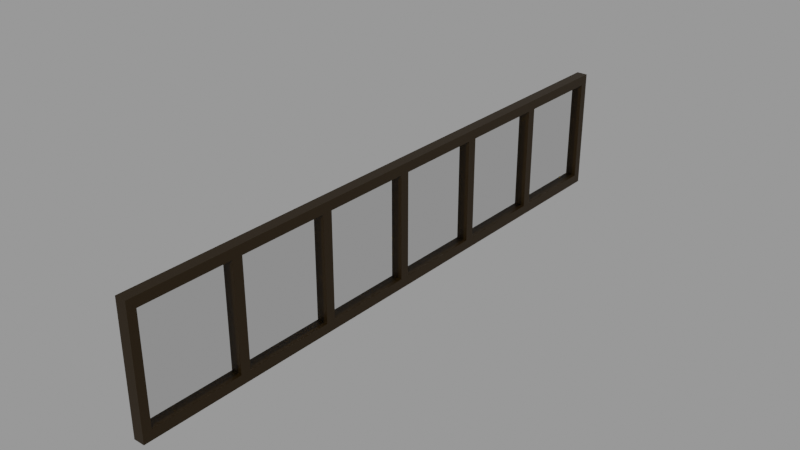 # Source: Comlab101Window_Final_.blend  (saved by Blender 3.2.14; exported with 4.5.12 LTS)
import bpy
from mathutils import Matrix  # noqa: F401  (used for matrix-valued properties, if any)

bpy.ops.wm.read_factory_settings(use_empty=True)
scene = bpy.context.scene
scene.name = 'Scene'

# ---- collections
col_collection = bpy.data.collections.new('Collection'); scene.collection.children.link(col_collection)

# ---- materials (node trees are filled in below, after node groups)
mat_window_mat = bpy.data.materials.new('window mat')
mat_window_mat.use_transparent_shadow = False
mat_glass = bpy.data.materials.new('glass')
mat_glass.use_transparent_shadow = False
mat_glass.use_raytrace_refraction = True
mat_glass.use_screen_refraction = True
mat_glass.thickness_mode = 'SLAB'

# ---- material node trees
mat_window_mat.use_nodes = True; mat_window_mat.node_tree.nodes.clear()
_N = mat_window_mat.node_tree.nodes; _L = mat_window_mat.node_tree.links
n0 = _N.new('ShaderNodeBsdfPrincipled'); n0.name = 'Principled BSDF'; n0.location = (10, 300)
n0.distribution = 'GGX'
n0.subsurface_method = 'RANDOM_WALK_SKIN'
n0.inputs[0].default_value = (0.0209, 0.01047, 0.0, 1.0)
n0.inputs[1].default_value = 0.5
n0.inputs[3].default_value = 1.45
n0.inputs[27].default_value = (0.0, 0.0, 0.0, 1.0)
n0.inputs[28].default_value = 1.0
n1 = _N.new('ShaderNodeOutputMaterial'); n1.name = 'Material Output'; n1.location = (300, 300)
_L.new(n0.outputs[0], n1.inputs[0])
n1.is_active_output = True
mat_glass.use_nodes = True; mat_glass.node_tree.nodes.clear()
_N = mat_glass.node_tree.nodes; _L = mat_glass.node_tree.links
n0 = _N.new('ShaderNodeBsdfPrincipled'); n0.name = 'Principled BSDF'; n0.location = (10, 300)
n0.distribution = 'GGX'
n0.subsurface_method = 'RANDOM_WALK_SKIN'
n0.inputs[2].default_value = 0.0
n0.inputs[3].default_value = 1.0
n0.inputs[18].default_value = 1.0
n0.inputs[27].default_value = (0.0, 0.0, 0.0, 1.0)
n0.inputs[28].default_value = 1.0
n1 = _N.new('ShaderNodeOutputMaterial'); n1.name = 'Material Output'; n1.location = (300, 300)
n2 = _N.new('ShaderNodeValue'); n2.name = 'Value'; n2.location = (300, 140)
n2.outputs[0].default_value = 0.0
_L.new(n0.outputs[0], n1.inputs[0])
_L.new(n2.outputs[0], n1.inputs[3])
n1.is_active_output = True

# ---- meshes
me_cube_002 = bpy.data.meshes.new('Cube.002')
me_cube_002.from_pydata([(-3.692, -1.0, -1.0), (-3.692, -1.0, 1.0), (-3.692, 1.0, -1.0), (-3.692, 1.0, 1.0), (-3.872, -1.0, -1.0), (-3.872, -1.0, 1.0), (-3.872, 1.0, -1.0), (-3.872, 1.0, 1.0), (-3.692, 0.9716, -1.0), (-3.692, -0.9716, -1.0), (-3.692, -0.9716, 1.0), (-3.692, 0.9716, 1.0), (-3.872, -0.9716, -1.0), (-3.872, 0.9716, -1.0), (-3.872, 0.9716, 1.0), (-3.872, -0.9716, 1.0), (-3.692, 0.01573, -1.0), (-3.692, -0.01573, -1.0), (-3.692, -0.01573, 1.0), (-3.692, 0.01573, 1.0), (-3.872, -0.01573, -1.0), (-3.872, 0.01573, -1.0), (-3.872, 0.01573, 1.0), (-3.872, -0.01573, 1.0), (-3.692, 0.6408, 1.0), (-3.692, 0.6737, 1.0), (-3.872, 0.6408, -1.0), (-3.872, 0.6737, -1.0), (-3.692, 0.6737, -1.0), (-3.692, 0.6408, -1.0), (-3.872, 0.6737, 1.0), (-3.872, 0.6408, 1.0), (-3.692, 0.3444, -1.0), (-3.692, 0.3121, -1.0), (-3.872, 0.3444, 1.0), (-3.872, 0.3121, 1.0), (-3.692, 0.3121, 1.0), (-3.692, 0.3444, 1.0), (-3.872, 0.3121, -1.0), (-3.872, 0.3444, -1.0), (-3.692, -0.3129, -1.0), (-3.692, -0.3451, -1.0), (-3.872, -0.3129, 1.0), (-3.872, -0.3451, 1.0), (-3.692, -0.3451, 1.0), (-3.692, -0.3129, 1.0), (-3.872, -0.3451, -1.0), (-3.872, -0.3129, -1.0), (-3.692, -0.6426, -1.0), (-3.692, -0.6741, -1.0), (-3.872, -0.6426, 1.0), (-3.872, -0.6741, 1.0), (-3.692, -0.6741, 1.0), (-3.692, -0.6426, 1.0), (-3.872, -0.6741, -1.0), (-3.872, -0.6426, -1.0), (-3.692, -1.0, -0.8414), (-3.692, -1.0, 0.8414), (-3.692, 1.0, 0.8414), (-3.692, 1.0, -0.8414), (-3.872, 1.0, 0.8414), (-3.872, 1.0, -0.8414), (-3.872, -1.0, 0.8414), (-3.872, -1.0, -0.8414), (-3.872, 0.9716, 0.8414), (-3.872, 0.9716, -0.8414), (-3.872, -0.9716, 0.8414), (-3.872, -0.9716, -0.8414), (-3.692, -0.9716, 0.8414), (-3.692, -0.9716, -0.8414), (-3.692, 0.9716, 0.8414), (-3.692, 0.9716, -0.8414), (-3.692, -0.01573, 0.8414), (-3.692, -0.01573, -0.8414), (-3.692, 0.01573, 0.8414), (-3.692, 0.01573, -0.8414), (-3.872, 0.01573, 0.8414), (-3.872, 0.01573, -0.8414), (-3.872, -0.01573, 0.8414), (-3.872, -0.01573, -0.8414), (-3.872, 0.6737, 0.8414), (-3.872, 0.6737, -0.8414), (-3.872, 0.6408, 0.8414), (-3.872, 0.6408, -0.8414), (-3.692, 0.6408, 0.8414), (-3.692, 0.6408, -0.8414), (-3.692, 0.6737, 0.8414), (-3.692, 0.6737, -0.8414), (-3.692, 0.3121, 0.8414), (-3.692, 0.3121, -0.8414), (-3.692, 0.3444, 0.8414), (-3.692, 0.3444, -0.8414), (-3.872, 0.3444, 0.8414), (-3.872, 0.3444, -0.8414), (-3.872, 0.3121, 0.8414), (-3.872, 0.3121, -0.8414), (-3.692, -0.3451, 0.8414), (-3.692, -0.3451, -0.8414), (-3.692, -0.3129, 0.8414), (-3.692, -0.3129, -0.8414), (-3.872, -0.3129, 0.8414), (-3.872, -0.3129, -0.8414), (-3.872, -0.3451, 0.8414), (-3.872, -0.3451, -0.8414), (-3.692, -0.6741, 0.8414), (-3.692, -0.6741, -0.8414), (-3.692, -0.6426, 0.8414), (-3.692, -0.6426, -0.8414), (-3.872, -0.6426, 0.8414), (-3.872, -0.6426, -0.8414), (-3.872, -0.6741, 0.8414), (-3.872, -0.6741, -0.8414), (-3.752, -0.9716, -0.8414), (-3.812, -0.9716, -0.8414), (-3.752, -0.6741, -0.8414), (-3.812, -0.6741, -0.8414), (-3.752, -0.6741, 0.8414), (-3.812, -0.6741, 0.8414), (-3.752, -0.9716, 0.8414), (-3.812, -0.9716, 0.8414), (-3.752, -0.3451, 0.8414), (-3.812, -0.3451, 0.8414), (-3.752, -0.3451, -0.8414), (-3.812, -0.3451, -0.8414), (-3.812, -0.6426, -0.8414), (-3.752, -0.6426, -0.8414), (-3.812, -0.6426, 0.8414), (-3.752, -0.6426, 0.8414), (-3.752, -0.01573, 0.8414), (-3.812, -0.01573, 0.8414), (-3.752, -0.01573, -0.8414), (-3.812, -0.01573, -0.8414), (-3.812, -0.3129, -0.8414), (-3.752, -0.3129, -0.8414), (-3.812, -0.3129, 0.8414), (-3.752, -0.3129, 0.8414), (-3.752, 0.3121, 0.8414), (-3.812, 0.3121, 0.8414), (-3.752, 0.3121, -0.8414), (-3.812, 0.3121, -0.8414), (-3.752, 0.01573, 0.8414), (-3.812, 0.01573, 0.8414), (-3.752, 0.01573, -0.8414), (-3.812, 0.01573, -0.8414), (-3.812, 0.6408, 0.8414), (-3.752, 0.6408, 0.8414), (-3.812, 0.3444, 0.8414), (-3.752, 0.3444, 0.8414), (-3.812, 0.6408, -0.8414), (-3.752, 0.6408, -0.8414), (-3.812, 0.3444, -0.8414), (-3.752, 0.3444, -0.8414), (-3.812, 0.9716, 0.8414), (-3.752, 0.9716, 0.8414), (-3.812, 0.9716, -0.8414), (-3.752, 0.9716, -0.8414), (-3.812, 0.6737, 0.8414), (-3.752, 0.6737, 0.8414), (-3.812, 0.6737, -0.8414), (-3.752, 0.6737, -0.8414)], [], [(70, 11, 3, 58), (58, 3, 7, 60), (66, 15, 5, 62), (62, 5, 1, 57), (9, 12, 4, 0), (15, 10, 1, 5), (7, 3, 11, 14), (51, 52, 10, 15), (2, 6, 13, 8), (49, 54, 12, 9), (60, 7, 14, 64), (110, 51, 15, 66), (57, 1, 10, 68), (86, 25, 11, 70), (98, 45, 18, 72), (72, 18, 19, 74), (94, 35, 22, 76), (76, 22, 23, 78), (33, 38, 21, 16), (16, 21, 20, 17), (35, 36, 19, 22), (22, 19, 18, 23), (14, 11, 25, 30), (30, 25, 24, 31), (8, 13, 27, 28), (28, 27, 26, 29), (64, 14, 30, 80), (80, 30, 31, 82), (90, 37, 24, 84), (84, 24, 25, 86), (74, 19, 36, 88), (88, 36, 37, 90), (31, 24, 37, 34), (34, 37, 36, 35), (29, 26, 39, 32), (32, 39, 38, 33), (82, 31, 34, 92), (92, 34, 35, 94), (106, 53, 44, 96), (96, 44, 45, 98), (78, 23, 42, 100), (100, 42, 43, 102), (17, 20, 47, 40), (40, 47, 46, 41), (23, 18, 45, 42), (42, 45, 44, 43), (68, 10, 52, 104), (104, 52, 53, 106), (102, 43, 50, 108), (108, 50, 51, 110), (41, 46, 55, 48), (48, 55, 54, 49), (43, 44, 53, 50), (50, 53, 52, 51), (55, 109, 111, 54), (109, 108, 110, 111), (46, 103, 109, 55), (143, 141, 76, 77), (49, 105, 107, 48), (105, 104, 106, 107), (9, 69, 105, 49), (143, 77, 95, 139), (47, 101, 103, 46), (101, 100, 102, 103), (20, 79, 101, 47), (141, 137, 94, 76), (41, 97, 99, 40), (97, 96, 98, 99), (48, 107, 97, 41), (139, 95, 94, 137), (39, 93, 95, 38), (93, 92, 94, 95), (26, 83, 93, 39), (150, 146, 92, 93), (33, 89, 91, 32), (89, 88, 90, 91), (16, 75, 89, 33), (159, 87, 86, 157), (29, 85, 87, 28), (85, 84, 86, 87), (32, 91, 85, 29), (149, 85, 91, 151), (27, 81, 83, 26), (81, 80, 82, 83), (13, 65, 81, 27), (155, 71, 87, 159), (21, 77, 79, 20), (77, 76, 78, 79), (38, 95, 77, 21), (149, 145, 84, 85), (17, 73, 75, 16), (73, 72, 74, 75), (40, 99, 73, 17), (145, 147, 90, 84), (28, 87, 71, 8), (153, 157, 86, 70), (0, 56, 69, 9), (56, 57, 68, 69), (54, 111, 67, 12), (155, 153, 70, 71), (6, 61, 65, 13), (61, 60, 64, 65), (4, 63, 56, 0), (63, 62, 57, 56), (12, 67, 63, 4), (67, 66, 62, 63), (2, 59, 61, 6), (59, 58, 60, 61), (8, 71, 59, 2), (71, 70, 58, 59), (131, 79, 78, 129), (130, 73, 99, 133), (128, 135, 98, 72), (132, 134, 100, 101), (123, 103, 102, 121), (122, 97, 107, 125), (120, 127, 106, 96), (124, 126, 108, 109), (113, 67, 111, 115), (115, 111, 110, 117), (119, 117, 110, 66), (112, 69, 68, 118), (67, 113, 119, 66), (113, 112, 118, 119), (68, 104, 116, 118), (118, 116, 117, 119), (105, 114, 116, 104), (114, 115, 117, 116), (69, 112, 114, 105), (112, 113, 115, 114), (113, 119, 117, 115), (112, 118, 116, 114), (107, 106, 127, 125), (125, 127, 126, 124), (102, 108, 126, 121), (121, 126, 127, 120), (103, 123, 124, 109), (123, 122, 125, 124), (97, 122, 120, 96), (122, 123, 121, 120), (125, 127, 120, 122), (124, 126, 121, 123), (99, 98, 135, 133), (133, 135, 134, 132), (78, 100, 134, 129), (129, 134, 135, 128), (79, 131, 132, 101), (131, 130, 133, 132), (73, 130, 128, 72), (130, 131, 129, 128), (133, 135, 128, 130), (132, 134, 129, 131), (89, 138, 136, 88), (138, 139, 137, 136), (74, 88, 136, 140), (140, 136, 137, 141), (75, 142, 138, 89), (142, 143, 139, 138), (75, 74, 140, 142), (142, 140, 141, 143), (136, 138, 142, 140), (137, 139, 143, 141), (82, 92, 146, 144), (144, 146, 147, 145), (83, 82, 144, 148), (148, 144, 145, 149), (83, 148, 150, 93), (148, 149, 151, 150), (91, 90, 147, 151), (151, 147, 146, 150), (144, 146, 150, 148), (145, 147, 151, 149), (65, 64, 152, 154), (154, 152, 153, 155), (64, 80, 156, 152), (152, 156, 157, 153), (65, 154, 158, 81), (154, 155, 159, 158), (81, 158, 156, 80), (158, 159, 157, 156), (154, 152, 156, 158), (155, 153, 157, 159)])
me_cube_002.polygons.foreach_set('material_index', [0, 0, 0, 0, 0, 0, 0, 0, 0, 0, 0, 0, 0, 0, 0, 0, 0, 0, 0, 0, 0, 0, 0, 0, 0, 0, 0, 0, 0, 0, 0, 0, 0, 0, 0, 0, 0, 0, 0, 0, 0, 0, 0, 0, 0, 0, 0, 0, 0, 0, 0, 0, 0, 0, 0, 0, 0, 0, 0, 0, 0, 0, 0, 0, 0, 0, 0, 0, 0, 0, 0, 0, 0, 0, 0, 0, 0, 0, 0, 0, 0, 0, 0, 0, 0, 0, 0, 0, 0, 0, 0, 0, 0, 0, 0, 0, 0, 0, 0, 0, 0, 0, 0, 0, 0, 0, 0, 0, 0, 0, 0, 0, 0, 0, 0, 0, 0, 0, 0, 0, 0, 0, 0, 0, 0, 0, 0, 0, 0, 0, 1, 1, 0, 0, 0, 0, 0, 0, 0, 0, 1, 1, 0, 0, 0, 0, 0, 0, 0, 0, 1, 1, 0, 0, 0, 0, 0, 0, 0, 0, 1, 1, 0, 0, 0, 0, 0, 0, 0, 0, 1, 1, 0, 0, 0, 0, 0, 0, 0, 0, 1, 1])
_uv = me_cube_002.uv_layers.new(name='UVMap')
_uv.uv.foreach_set('vector', [0.6052, 0.2464, 0.625, 0.2464, 0.625, 0.25, 0.6052, 0.25, 0.6052, 0.25, 0.625, 0.25, 0.625, 0.5, 0.6052, 0.5, 0.6052, 0.7464, 0.625, 0.7464, 0.625, 0.75, 0.6052, 0.75, 0.6052, 0.75, 0.625, 0.75, 0.625, 1.0, 0.6052, 1.0, 0.125, 0.7464, 0.375, 0.7464, 0.375, 0.75, 0.125, 0.75, 0.625, 0.7464, 0.875, 0.7464, 0.875, 0.75, 0.625, 0.75, 0.625, 0.5, 0.875, 0.5, 0.875, 0.5036, 0.625, 0.5036, 0.625, 0.7178, 0.875, 0.7178, 0.875, 0.7464, 0.625, 0.7464, 0.125, 0.5, 0.375, 0.5, 0.375, 0.5036, 0.125, 0.5036, 0.125, 0.7178, 0.375, 0.7178, 0.375, 0.7464, 0.125, 0.7464, 0.6052, 0.5, 0.625, 0.5, 0.625, 0.5036, 0.6052, 0.5036, 0.6052, 0.7178, 0.625, 0.7178, 0.625, 0.7464, 0.6052, 0.7464, 0.6052, 0.0, 0.625, 0.0, 0.625, 0.00355, 0.6052, 0.00355, 0.6052, 0.2264, 0.625, 0.2264, 0.625, 0.2464, 0.6052, 0.2464, 0.6052, 0.1036, 0.625, 0.1036, 0.625, 0.123, 0.6052, 0.123, 0.6052, 0.123, 0.625, 0.123, 0.625, 0.127, 0.6052, 0.127, 0.6052, 0.5948, 0.625, 0.5948, 0.625, 0.623, 0.6052, 0.623, 0.6052, 0.623, 0.625, 0.623, 0.625, 0.627, 0.6052, 0.627, 0.125, 0.5948, 0.375, 0.5948, 0.375, 0.623, 0.125, 0.623, 0.125, 0.623, 0.375, 0.623, 0.375, 0.627, 0.125, 0.627, 0.625, 0.5948, 0.875, 0.5948, 0.875, 0.623, 0.625, 0.623, 0.625, 0.623, 0.875, 0.623, 0.875, 0.627, 0.625, 0.627, 0.625, 0.5036, 0.875, 0.5036, 0.875, 0.5236, 0.625, 0.5236, 0.625, 0.5236, 0.875, 0.5236, 0.875, 0.5634, 0.625, 0.5634, 0.125, 0.5036, 0.375, 0.5036, 0.375, 0.5236, 0.125, 0.5236, 0.125, 0.5236, 0.375, 0.5236, 0.375, 0.5634, 0.125, 0.5634, 0.6052, 0.5036, 0.625, 0.5036, 0.625, 0.5236, 0.6052, 0.5236, 0.6052, 0.5236, 0.625, 0.5236, 0.625, 0.5634, 0.6052, 0.5634, 0.6052, 0.1583, 0.625, 0.1583, 0.625, 0.1866, 0.6052, 0.1866, 0.6052, 0.1866, 0.625, 0.1866, 0.625, 0.2264, 0.6052, 0.2264, 0.6052, 0.127, 0.625, 0.127, 0.625, 0.1552, 0.6052, 0.1552, 0.6052, 0.1552, 0.625, 0.1552, 0.625, 0.1583, 0.6052, 0.1583, 0.625, 0.5634, 0.875, 0.5634, 0.875, 0.5917, 0.625, 0.5917, 0.625, 0.5917, 0.875, 0.5917, 0.875, 0.5948, 0.625, 0.5948, 0.125, 0.5634, 0.375, 0.5634, 0.375, 0.5917, 0.125, 0.5917, 0.125, 0.5917, 0.375, 0.5917, 0.375, 0.5948, 0.125, 0.5948, 0.6052, 0.5634, 0.625, 0.5634, 0.625, 0.5917, 0.6052, 0.5917, 0.6052, 0.5917, 0.625, 0.5917, 0.625, 0.5948, 0.6052, 0.5948, 0.6052, 0.03519, 0.625, 0.03519, 0.625, 0.06381, 0.6052, 0.06381, 0.6052, 0.06381, 0.625, 0.06381, 0.625, 0.1036, 0.6052, 0.1036, 0.6052, 0.627, 0.625, 0.627, 0.625, 0.6464, 0.6052, 0.6464, 0.6052, 0.6464, 0.625, 0.6464, 0.625, 0.6862, 0.6052, 0.6862, 0.125, 0.627, 0.375, 0.627, 0.375, 0.6464, 0.125, 0.6464, 0.125, 0.6464, 0.375, 0.6464, 0.375, 0.6862, 0.125, 0.6862, 0.625, 0.627, 0.875, 0.627, 0.875, 0.6464, 0.625, 0.6464, 0.625, 0.6464, 0.875, 0.6464, 0.875, 0.6862, 0.625, 0.6862, 0.6052, 0.00355, 0.625, 0.00355, 0.625, 0.03217, 0.6052, 0.03217, 0.6052, 0.03217, 0.625, 0.03217, 0.625, 0.03519, 0.6052, 0.03519, 0.6052, 0.6862, 0.625, 0.6862, 0.625, 0.7148, 0.6052, 0.7148, 0.6052, 0.7148, 0.625, 0.7148, 0.625, 0.7178, 0.6052, 0.7178, 0.125, 0.6862, 0.375, 0.6862, 0.375, 0.7148, 0.125, 0.7148, 0.125, 0.7148, 0.375, 0.7148, 0.375, 0.7178, 0.125, 0.7178, 0.625, 0.6862, 0.875, 0.6862, 0.875, 0.7148, 0.625, 0.7148, 0.625, 0.7148, 0.875, 0.7148, 0.875, 0.7178, 0.625, 0.7178, 0.375, 0.7148, 0.3948, 0.7148, 0.3948, 0.7178, 0.375, 0.7178, 0.3948, 0.7148, 0.6052, 0.7148, 0.6052, 0.7178, 0.3948, 0.7178, 0.375, 0.6862, 0.3948, 0.6862, 0.3948, 0.7148, 0.375, 0.7148, 0.3948, 0.4577, 0.6052, 0.4577, 0.6052, 0.623, 0.3948, 0.623, 0.375, 0.03217, 0.3948, 0.03217, 0.3948, 0.03519, 0.375, 0.03519, 0.3948, 0.03217, 0.6052, 0.03217, 0.6052, 0.03519, 0.3948, 0.03519, 0.375, 0.00355, 0.3948, 0.00355, 0.3948, 0.03217, 0.375, 0.03217, 0.3948, 0.4577, 0.3948, 0.623, 0.3948, 0.5948, 0.3948, 0.4483, 0.375, 0.6464, 0.3948, 0.6464, 0.3948, 0.6862, 0.375, 0.6862, 0.3948, 0.6464, 0.6052, 0.6464, 0.6052, 0.6862, 0.3948, 0.6862, 0.375, 0.627, 0.3948, 0.627, 0.3948, 0.6464, 0.375, 0.6464, 0.6052, 0.4577, 0.6052, 0.4483, 0.6052, 0.5948, 0.6052, 0.623, 0.375, 0.06381, 0.3948, 0.06381, 0.3948, 0.1036, 0.375, 0.1036, 0.3948, 0.06381, 0.6052, 0.06381, 0.6052, 0.1036, 0.3948, 0.1036, 0.375, 0.03519, 0.3948, 0.03519, 0.3948, 0.06381, 0.375, 0.06381, 0.3948, 0.4483, 0.3948, 0.5948, 0.6052, 0.5948, 0.6052, 0.4483, 0.375, 0.5917, 0.3948, 0.5917, 0.3948, 0.5948, 0.375, 0.5948, 0.3948, 0.5917, 0.6052, 0.5917, 0.6052, 0.5948, 0.3948, 0.5948, 0.375, 0.5634, 0.3948, 0.5634, 0.3948, 0.5917, 0.375, 0.5917, 0.3948, 0.4472, 0.6052, 0.4472, 0.6052, 0.5917, 0.3948, 0.5917, 0.375, 0.1552, 0.3948, 0.1552, 0.3948, 0.1583, 0.375, 0.1583, 0.3948, 0.1552, 0.6052, 0.1552, 0.6052, 0.1583, 0.3948, 0.1583, 0.375, 0.127, 0.3948, 0.127, 0.3948, 0.1552, 0.375, 0.1552, 0.3948, 0.3255, 0.3948, 0.2264, 0.6052, 0.2264, 0.6052, 0.3255, 0.375, 0.1866, 0.3948, 0.1866, 0.3948, 0.2264, 0.375, 0.2264, 0.3948, 0.1866, 0.6052, 0.1866, 0.6052, 0.2264, 0.3948, 0.2264, 0.375, 0.1583, 0.3948, 0.1583, 0.3948, 0.1866, 0.375, 0.1866, 0.3948, 0.3122, 0.3948, 0.1866, 0.3948, 0.1583, 0.3948, 0.3028, 0.375, 0.5236, 0.3948, 0.5236, 0.3948, 0.5634, 0.375, 0.5634, 0.3948, 0.5236, 0.6052, 0.5236, 0.6052, 0.5634, 0.3948, 0.5634, 0.375, 0.5036, 0.3948, 0.5036, 0.3948, 0.5236, 0.375, 0.5236, 0.3948, 0.3321, 0.3948, 0.2464, 0.3948, 0.2264, 0.3948, 0.3255, 0.375, 0.623, 0.3948, 0.623, 0.3948, 0.627, 0.375, 0.627, 0.3948, 0.623, 0.6052, 0.623, 0.6052, 0.627, 0.3948, 0.627, 0.375, 0.5948, 0.3948, 0.5948, 0.3948, 0.623, 0.375, 0.623, 0.3948, 0.3122, 0.6052, 0.3122, 0.6052, 0.1866, 0.3948, 0.1866, 0.375, 0.123, 0.3948, 0.123, 0.3948, 0.127, 0.375, 0.127, 0.3948, 0.123, 0.6052, 0.123, 0.6052, 0.127, 0.3948, 0.127, 0.375, 0.1036, 0.3948, 0.1036, 0.3948, 0.123, 0.375, 0.123, 0.6052, 0.3122, 0.6052, 0.3028, 0.6052, 0.1583, 0.6052, 0.1866, 0.375, 0.2264, 0.3948, 0.2264, 0.3948, 0.2464, 0.375, 0.2464, 0.6052, 0.3321, 0.6052, 0.3255, 0.6052, 0.2264, 0.6052, 0.2464, 0.375, 0.0, 0.3948, 0.0, 0.3948, 0.00355, 0.375, 0.00355, 0.3948, 0.0, 0.6052, 0.0, 0.6052, 0.00355, 0.3948, 0.00355, 0.375, 0.7178, 0.3948, 0.7178, 0.3948, 0.7464, 0.375, 0.7464, 0.3948, 0.3321, 0.6052, 0.3321, 0.6052, 0.2464, 0.3948, 0.2464, 0.375, 0.5, 0.3948, 0.5, 0.3948, 0.5036, 0.375, 0.5036, 0.3948, 0.5, 0.6052, 0.5, 0.6052, 0.5036, 0.3948, 0.5036, 0.375, 0.75, 0.3948, 0.75, 0.3948, 1.0, 0.375, 1.0, 0.3948, 0.75, 0.6052, 0.75, 0.6052, 1.0, 0.3948, 1.0, 0.375, 0.7464, 0.3948, 0.7464, 0.3948, 0.75, 0.375, 0.75, 0.3948, 0.7464, 0.6052, 0.7464, 0.6052, 0.75, 0.3948, 0.75, 0.375, 0.25, 0.3948, 0.25, 0.3948, 0.5, 0.375, 0.5, 0.3948, 0.25, 0.6052, 0.25, 0.6052, 0.5, 0.3948, 0.5, 0.375, 0.2464, 0.3948, 0.2464, 0.3948, 0.25, 0.375, 0.25, 0.3948, 0.2464, 0.6052, 0.2464, 0.6052, 0.25, 0.3948, 0.25, 0.3948, 0.459, 0.3948, 0.627, 0.6052, 0.627, 0.6052, 0.459, 0.3948, 0.291, 0.3948, 0.123, 0.3948, 0.1036, 0.3948, 0.2845, 0.6052, 0.291, 0.6052, 0.2845, 0.6052, 0.1036, 0.6052, 0.123, 0.3948, 0.4655, 0.6052, 0.4655, 0.6052, 0.6464, 0.3948, 0.6464, 0.3948, 0.4787, 0.3948, 0.6862, 0.6052, 0.6862, 0.6052, 0.4787, 0.3948, 0.2713, 0.3948, 0.06381, 0.3948, 0.03519, 0.3948, 0.2617, 0.6052, 0.2713, 0.6052, 0.2617, 0.6052, 0.03519, 0.6052, 0.06381, 0.3948, 0.4883, 0.6052, 0.4883, 0.6052, 0.7148, 0.3948, 0.7148, 0.3948, 0.4988, 0.3948, 0.7464, 0.3948, 0.7178, 0.3948, 0.4893, 0.3948, 0.4893, 0.3948, 0.7178, 0.6052, 0.7178, 0.6052, 0.4893, 0.6052, 0.4988, 0.6052, 0.4893, 0.6052, 0.7178, 0.6052, 0.7464, 0.3948, 0.2512, 0.3948, 0.00355, 0.6052, 0.00355, 0.6052, 0.2512, 0.3948, 0.7464, 0.3948, 0.4988, 0.6052, 0.4988, 0.6052, 0.7464, 0.3948, 0.4988, 0.3948, 0.2512, 0.6052, 0.2512, 0.6052, 0.4988, 0.6052, 0.00355, 0.6052, 0.03217, 0.6052, 0.2607, 0.6052, 0.2512, 0.6052, 0.2512, 0.6052, 0.2607, 0.6052, 0.4893, 0.6052, 0.4988, 0.3948, 0.03217, 0.3948, 0.2607, 0.6052, 0.2607, 0.6052, 0.03217, 0.3948, 0.2607, 0.3948, 0.4893, 0.6052, 0.4893, 0.6052, 0.2607, 0.3948, 0.00355, 0.3948, 0.2512, 0.3948, 0.2607, 0.3948, 0.03217, 0.3948, 0.2512, 0.3948, 0.4988, 0.3948, 0.4893, 0.3948, 0.2607, 0.0, 0.0, 0.0, 0.0, 0.0, 0.0, 0.0, 0.0, 0.0, 0.0, 0.0, 0.0, 0.0, 0.0, 0.0, 0.0, 0.3948, 0.03519, 0.6052, 0.03519, 0.6052, 0.2617, 0.3948, 0.2617, 0.3948, 0.2617, 0.6052, 0.2617, 0.6052, 0.4883, 0.3948, 0.4883, 0.6052, 0.6862, 0.6052, 0.7148, 0.6052, 0.4883, 0.6052, 0.4787, 0.6052, 0.4787, 0.6052, 0.4883, 0.6052, 0.2617, 0.6052, 0.2713, 0.3948, 0.6862, 0.3948, 0.4787, 0.3948, 0.4883, 0.3948, 0.7148, 0.3948, 0.4787, 0.3948, 0.2713, 0.3948, 0.2617, 0.3948, 0.4883, 0.3948, 0.06381, 0.3948, 0.2713, 0.6052, 0.2713, 0.6052, 0.06381, 0.3948, 0.2713, 0.3948, 0.4787, 0.6052, 0.4787, 0.6052, 0.2713, 0.0, 0.0, 0.0, 0.0, 0.0, 0.0, 0.0, 0.0, 0.0, 0.0, 0.0, 0.0, 0.0, 0.0, 0.0, 0.0, 0.3948, 0.1036, 0.6052, 0.1036, 0.6052, 0.2845, 0.3948, 0.2845, 0.3948, 0.2845, 0.6052, 0.2845, 0.6052, 0.4655, 0.3948, 0.4655, 0.6052, 0.627, 0.6052, 0.6464, 0.6052, 0.4655, 0.6052, 0.459, 0.6052, 0.459, 0.6052, 0.4655, 0.6052, 0.2845, 0.6052, 0.291, 0.3948, 0.627, 0.3948, 0.459, 0.3948, 0.4655, 0.3948, 0.6464, 0.3948, 0.459, 0.3948, 0.291, 0.3948, 0.2845, 0.3948, 0.4655, 0.3948, 0.123, 0.3948, 0.291, 0.6052, 0.291, 0.6052, 0.123, 0.3948, 0.291, 0.3948, 0.459, 0.6052, 0.459, 0.6052, 0.291, 0.0, 0.0, 0.0, 0.0, 0.0, 0.0, 0.0, 0.0, 0.0, 0.0, 0.0, 0.0, 0.0, 0.0, 0.0, 0.0, 0.3948, 0.1552, 0.3948, 0.3017, 0.6052, 0.3017, 0.6052, 0.1552, 0.3948, 0.3017, 0.3948, 0.4483, 0.6052, 0.4483, 0.6052, 0.3017, 0.6052, 0.127, 0.6052, 0.1552, 0.6052, 0.3017, 0.6052, 0.2923, 0.6052, 0.2923, 0.6052, 0.3017, 0.6052, 0.4483, 0.6052, 0.4577, 0.3948, 0.127, 0.3948, 0.2923, 0.3948, 0.3017, 0.3948, 0.1552, 0.3948, 0.2923, 0.3948, 0.4577, 0.3948, 0.4483, 0.3948, 0.3017, 0.3948, 0.127, 0.6052, 0.127, 0.6052, 0.2923, 0.3948, 0.2923, 0.3948, 0.2923, 0.6052, 0.2923, 0.6052, 0.4577, 0.3948, 0.4577, 0.0, 0.0, 0.0, 0.0, 0.0, 0.0, 0.0, 0.0, 0.0, 0.0, 0.0, 0.0, 0.0, 0.0, 0.0, 0.0, 0.6052, 0.5634, 0.6052, 0.5917, 0.6052, 0.4472, 0.6052, 0.4378, 0.6052, 0.4378, 0.6052, 0.4472, 0.6052, 0.3028, 0.6052, 0.3122, 0.3948, 0.5634, 0.6052, 0.5634, 0.6052, 0.4378, 0.3948, 0.4378, 0.3948, 0.4378, 0.6052, 0.4378, 0.6052, 0.3122, 0.3948, 0.3122, 0.3948, 0.5634, 0.3948, 0.4378, 0.3948, 0.4472, 0.3948, 0.5917, 0.3948, 0.4378, 0.3948, 0.3122, 0.3948, 0.3028, 0.3948, 0.4472, 0.3948, 0.1583, 0.6052, 0.1583, 0.6052, 0.3028, 0.3948, 0.3028, 0.3948, 0.3028, 0.6052, 0.3028, 0.6052, 0.4472, 0.3948, 0.4472, 0.0, 0.0, 0.0, 0.0, 0.0, 0.0, 0.0, 0.0, 0.0, 0.0, 0.0, 0.0, 0.0, 0.0, 0.0, 0.0, 0.3948, 0.5036, 0.6052, 0.5036, 0.6052, 0.4179, 0.3948, 0.4179, 0.3948, 0.4179, 0.6052, 0.4179, 0.6052, 0.3321, 0.3948, 0.3321, 0.6052, 0.5036, 0.6052, 0.5236, 0.6052, 0.4245, 0.6052, 0.4179, 0.6052, 0.4179, 0.6052, 0.4245, 0.6052, 0.3255, 0.6052, 0.3321, 0.3948, 0.5036, 0.3948, 0.4179, 0.3948, 0.4245, 0.3948, 0.5236, 0.3948, 0.4179, 0.3948, 0.3321, 0.3948, 0.3255, 0.3948, 0.4245, 0.3948, 0.5236, 0.3948, 0.4245, 0.6052, 0.4245, 0.6052, 0.5236, 0.3948, 0.4245, 0.3948, 0.3255, 0.6052, 0.3255, 0.6052, 0.4245, 0.0, 0.0, 0.0, 0.0, 0.0, 0.0, 0.0, 0.0, 0.0, 0.0, 0.0, 0.0, 0.0, 0.0, 0.0, 0.0])
me_cube_002.materials.append(mat_window_mat)
me_cube_002.materials.append(mat_glass)
me_cube_002.update()

# ---- objects
ob_cube = bpy.data.objects.new('Cube', me_cube_002)

# ---- transforms, parenting, visibility, modifiers, constraints
ob_cube.location = (-19.83, 13.79, 4.463)
ob_cube.scale = (-4.497, -21.85, -4.497)

# ---- collection membership
col_collection.objects.link(ob_cube)

# ---- scene / render settings (as saved in the file)
scene.frame_start = 1; scene.frame_end = 250; scene.frame_set(1)
scene.render.engine = 'BLENDER_EEVEE_NEXT'
scene.cycles.sampling_pattern = 'TABULATED_SOBOL'
scene.cycles.use_light_tree = False
scene.eevee.use_raytracing = True
scene.view_settings.view_transform = 'Filmic'
bpy.context.view_layer.update()

# ---- added for rendering (the .blend has no active camera and no usable light): camera, sun + grey world if the file has none
cam_auto = bpy.data.cameras.new('AutoCamera')
cam_auto.lens = 50.0
cam_auto.sensor_width = 36.0
cam_auto.clip_end = 1000.0
ob_auto_camera = bpy.data.objects.new('AutoCamera', cam_auto)
scene.collection.objects.link(ob_auto_camera)
ob_auto_camera.location = (38.4581, -35.7534, 37.4898)
ob_auto_camera.rotation_euler = (1.09748, -7.21219e-08, 0.694738)
scene.camera = ob_auto_camera
light_auto_sun = bpy.data.lights.new('AutoSun', 'SUN')
light_auto_sun.energy = 3.0
light_auto_sun.angle = 0.0523599
ob_auto_sun = bpy.data.objects.new('AutoSun', light_auto_sun)
scene.collection.objects.link(ob_auto_sun)
ob_auto_sun.rotation_euler = (0.872665, 0.174533, 0.523599)
if scene.world is None:
    world_auto = bpy.data.worlds.new('AutoWorld')
    world_auto.color = (0.3, 0.3, 0.3)
    scene.world = world_auto
bpy.context.view_layer.update()
